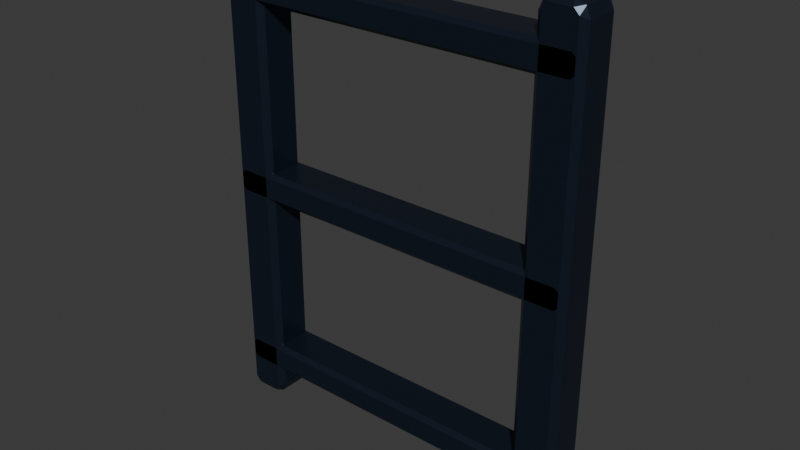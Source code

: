 # Source: symbol-infrastructure.blend  (saved by Blender 5.2.44; exported with 4.5.12 LTS)
import bpy
from mathutils import Matrix  # noqa: F401  (used for matrix-valued properties, if any)

bpy.ops.wm.read_factory_settings(use_empty=True)
scene = bpy.context.scene
scene.name = 'Scene'

# ---- collections
col_collection = bpy.data.collections.new('Collection'); scene.collection.children.link(col_collection)

# ---- materials (node trees are filled in below, after node groups)
mat_systemmaterial = bpy.data.materials.new('SystemMaterial')
mat_systemmaterial.diffuse_color = (0.02029, 0.03071, 0.05448, 1.0)

# ---- material node trees
mat_systemmaterial.use_nodes = True; mat_systemmaterial.node_tree.nodes.clear()
_N = mat_systemmaterial.node_tree.nodes; _L = mat_systemmaterial.node_tree.links
n0 = _N.new('ShaderNodeBsdfPrincipled'); n0.name = 'Principled BSDF'; n0.location = (-200, 100)
n0.inputs[0].default_value = (0.02029, 0.03071, 0.05448, 1.0)
n0.inputs[1].default_value = 0.65
n0.inputs[2].default_value = 0.34
n0.inputs[10].default_value = 0.005
n0.inputs[27].default_value = (0.02029, 0.03071, 0.05448, 1.0)
n1 = _N.new('ShaderNodeOutputMaterial'); n1.name = 'Material Output'; n1.location = (200, 100)
_L.new(n0.outputs[0], n1.inputs[0])
n1.is_active_output = True

# ---- world
world_world = bpy.data.worlds.new('World'); scene.world = world_world
world_world.use_nodes = True; world_world.node_tree.nodes.clear()
_N = world_world.node_tree.nodes; _L = world_world.node_tree.links
n0 = _N.new('ShaderNodeOutputWorld'); n0.name = 'World Output'; n0.location = (200, 100)
n1 = _N.new('ShaderNodeBackground'); n1.name = 'Background'; n1.location = (-200, 100)
n1.inputs[0].default_value = (0.05088, 0.05088, 0.05088, 1.0)
_L.new(n1.outputs[0], n0.inputs[0])
n0.is_active_output = True
world_world.color = (0.05088, 0.05088, 0.05088)
world_world.sun_shadow_jitter_overblur = 0.0

# ---- meshes
me_tower__0_34 = bpy.data.meshes.new('Tower_-0.34')
me_tower__0_34.from_pydata([(-0.03549, -0.033, -0.4915), (-0.015, -0.033, -0.5), (-0.02203, -0.045, -0.488), (0.03549, -0.033, -0.4915), (0.02203, -0.045, -0.488), (0.015, -0.033, -0.5), (0.045, -0.033, -0.47), (0.033, -0.045, -0.477), (0.03651, -0.033, -0.4905), (0.03651, -0.033, 0.4905), (0.033, -0.045, 0.477), (0.045, -0.033, 0.47), (0.015, -0.033, 0.5), (0.02203, -0.045, 0.488), (0.03549, -0.033, 0.4915), (-0.03549, -0.033, 0.4915), (-0.02203, -0.045, 0.488), (-0.015, -0.033, 0.5), (-0.045, -0.033, 0.47), (-0.033, -0.045, 0.477), (-0.03651, -0.033, 0.4905), (-0.03651, -0.033, -0.4905), (-0.033, -0.045, -0.477), (-0.045, -0.033, -0.47), (-0.03549, 0.033, -0.4915), (-0.02203, 0.045, -0.488), (-0.015, 0.033, -0.5), (0.015, 0.033, -0.5), (0.02203, 0.045, -0.488), (0.03549, 0.033, -0.4915), (0.03651, 0.033, -0.4905), (0.033, 0.045, -0.477), (0.045, 0.033, -0.47), (0.045, 0.033, 0.47), (0.033, 0.045, 0.477), (0.03651, 0.033, 0.4905), (0.03549, 0.033, 0.4915), (0.02203, 0.045, 0.488), (0.015, 0.033, 0.5), (-0.015, 0.033, 0.5), (-0.02203, 0.045, 0.488), (-0.03549, 0.033, 0.4915), (-0.03651, 0.033, 0.4905), (-0.033, 0.045, 0.477), (-0.045, 0.033, 0.47), (-0.03651, 0.033, -0.4905), (-0.045, 0.033, -0.47), (-0.033, 0.045, -0.477)], [], [(0, 1, 2), (3, 4, 5), (6, 7, 8), (9, 10, 11), (12, 13, 14), (15, 16, 17), (18, 19, 20), (21, 22, 23), (24, 25, 26), (27, 28, 29), (30, 31, 32), (33, 34, 35), (36, 37, 38), (39, 40, 41), (42, 43, 44), (45, 46, 47), (2, 21, 0), (23, 19, 18), (20, 16, 15), (17, 13, 12), (9, 13, 10), (11, 7, 6), (8, 4, 3), (5, 2, 1), (45, 25, 24), (28, 26, 25), (28, 30, 29), (34, 32, 31), (37, 35, 34), (40, 38, 37), (40, 42, 41), (47, 44, 43), (24, 1, 0), (27, 3, 5), (30, 6, 8), (33, 9, 11), (36, 12, 14), (39, 15, 17), (42, 18, 20), (46, 21, 23), (45, 0, 21), (13, 16, 19), (26, 5, 1), (29, 8, 3), (32, 11, 6), (35, 14, 9), (38, 17, 12), (41, 20, 15), (44, 23, 18), (31, 28, 47), (2, 22, 21), (23, 22, 19), (20, 19, 16), (17, 16, 13), (9, 14, 13), (11, 10, 7), (8, 7, 4), (5, 4, 2), (45, 47, 25), (28, 27, 26), (28, 31, 30), (34, 33, 32), (37, 36, 35), (40, 39, 38), (40, 43, 42), (47, 46, 44), (24, 26, 1), (27, 29, 3), (30, 32, 6), (33, 35, 9), (36, 38, 12), (39, 41, 15), (42, 44, 18), (46, 45, 21), (45, 24, 0), (19, 22, 7), (22, 2, 7), (2, 4, 7), (7, 10, 19), (10, 13, 19), (26, 27, 5), (29, 30, 8), (32, 33, 11), (35, 36, 14), (38, 39, 17), (41, 42, 20), (44, 46, 23), (28, 25, 47), (47, 43, 34), (43, 40, 34), (40, 37, 34), (34, 31, 47)])
me_tower__0_34.materials.append(mat_systemmaterial)
me_tower__0_34.update()
me_tower_0_34 = bpy.data.meshes.new('Tower_0.34')
me_tower_0_34.from_pydata([(-0.03549, -0.033, -0.4915), (-0.015, -0.033, -0.5), (-0.02203, -0.045, -0.488), (0.03549, -0.033, -0.4915), (0.02203, -0.045, -0.488), (0.015, -0.033, -0.5), (0.045, -0.033, -0.47), (0.033, -0.045, -0.477), (0.03651, -0.033, -0.4905), (0.03651, -0.033, 0.4905), (0.033, -0.045, 0.477), (0.045, -0.033, 0.47), (0.015, -0.033, 0.5), (0.02203, -0.045, 0.488), (0.03549, -0.033, 0.4915), (-0.03549, -0.033, 0.4915), (-0.02203, -0.045, 0.488), (-0.015, -0.033, 0.5), (-0.045, -0.033, 0.47), (-0.033, -0.045, 0.477), (-0.03651, -0.033, 0.4905), (-0.03651, -0.033, -0.4905), (-0.033, -0.045, -0.477), (-0.045, -0.033, -0.47), (-0.03549, 0.033, -0.4915), (-0.02203, 0.045, -0.488), (-0.015, 0.033, -0.5), (0.015, 0.033, -0.5), (0.02203, 0.045, -0.488), (0.03549, 0.033, -0.4915), (0.03651, 0.033, -0.4905), (0.033, 0.045, -0.477), (0.045, 0.033, -0.47), (0.045, 0.033, 0.47), (0.033, 0.045, 0.477), (0.03651, 0.033, 0.4905), (0.03549, 0.033, 0.4915), (0.02203, 0.045, 0.488), (0.015, 0.033, 0.5), (-0.015, 0.033, 0.5), (-0.02203, 0.045, 0.488), (-0.03549, 0.033, 0.4915), (-0.03651, 0.033, 0.4905), (-0.033, 0.045, 0.477), (-0.045, 0.033, 0.47), (-0.03651, 0.033, -0.4905), (-0.045, 0.033, -0.47), (-0.033, 0.045, -0.477)], [], [(0, 1, 2), (3, 4, 5), (6, 7, 8), (9, 10, 11), (12, 13, 14), (15, 16, 17), (18, 19, 20), (21, 22, 23), (24, 25, 26), (27, 28, 29), (30, 31, 32), (33, 34, 35), (36, 37, 38), (39, 40, 41), (42, 43, 44), (45, 46, 47), (2, 21, 0), (23, 19, 18), (20, 16, 15), (17, 13, 12), (9, 13, 10), (11, 7, 6), (8, 4, 3), (5, 2, 1), (45, 25, 24), (28, 26, 25), (28, 30, 29), (34, 32, 31), (37, 35, 34), (40, 38, 37), (40, 42, 41), (47, 44, 43), (24, 1, 0), (27, 3, 5), (30, 6, 8), (33, 9, 11), (36, 12, 14), (39, 15, 17), (42, 18, 20), (46, 21, 23), (45, 0, 21), (13, 16, 19), (26, 5, 1), (29, 8, 3), (32, 11, 6), (35, 14, 9), (38, 17, 12), (41, 20, 15), (44, 23, 18), (31, 28, 47), (2, 22, 21), (23, 22, 19), (20, 19, 16), (17, 16, 13), (9, 14, 13), (11, 10, 7), (8, 7, 4), (5, 4, 2), (45, 47, 25), (28, 27, 26), (28, 31, 30), (34, 33, 32), (37, 36, 35), (40, 39, 38), (40, 43, 42), (47, 46, 44), (24, 26, 1), (27, 29, 3), (30, 32, 6), (33, 35, 9), (36, 38, 12), (39, 41, 15), (42, 44, 18), (46, 45, 21), (45, 24, 0), (19, 22, 7), (22, 2, 7), (2, 4, 7), (7, 10, 19), (10, 13, 19), (26, 27, 5), (29, 30, 8), (32, 33, 11), (35, 36, 14), (38, 39, 17), (41, 42, 20), (44, 46, 23), (28, 25, 47), (47, 43, 34), (43, 40, 34), (40, 37, 34), (34, 31, 47)])
me_tower_0_34.materials.append(mat_systemmaterial)
me_tower_0_34.update()
me_bridge__0_4 = bpy.data.meshes.new('Bridge_-0.4')
me_bridge__0_4.from_pydata([(-0.374, -0.03651, -0.024), (-0.3595, -0.03651, -0.03), (-0.3645, -0.045, -0.02151), (0.374, -0.03651, -0.024), (0.3645, -0.045, -0.02151), (0.3595, -0.03651, -0.03), (0.38, -0.03651, -0.009515), (0.3715, -0.045, -0.01449), (0.374, -0.03651, -0.024), (0.374, -0.03651, 0.024), (0.3715, -0.045, 0.01449), (0.38, -0.03651, 0.009515), (0.3595, -0.03651, 0.03), (0.3645, -0.045, 0.02151), (0.374, -0.03651, 0.024), (-0.374, -0.03651, 0.024), (-0.3645, -0.045, 0.02151), (-0.3595, -0.03651, 0.03), (-0.38, -0.03651, 0.009515), (-0.3715, -0.045, 0.01449), (-0.374, -0.03651, 0.024), (-0.374, -0.03651, -0.024), (-0.3715, -0.045, -0.01449), (-0.38, -0.03651, -0.009515), (-0.374, 0.03651, -0.024), (-0.3645, 0.045, -0.02151), (-0.3595, 0.03651, -0.03), (0.3595, 0.03651, -0.03), (0.3645, 0.045, -0.02151), (0.374, 0.03651, -0.024), (0.374, 0.03651, -0.024), (0.3715, 0.045, -0.01449), (0.38, 0.03651, -0.009515), (0.38, 0.03651, 0.009515), (0.3715, 0.045, 0.01449), (0.374, 0.03651, 0.024), (0.374, 0.03651, 0.024), (0.3645, 0.045, 0.02151), (0.3595, 0.03651, 0.03), (-0.3595, 0.03651, 0.03), (-0.3645, 0.045, 0.02151), (-0.374, 0.03651, 0.024), (-0.374, 0.03651, 0.024), (-0.3715, 0.045, 0.01449), (-0.38, 0.03651, 0.009515), (-0.374, 0.03651, -0.024), (-0.38, 0.03651, -0.009515), (-0.3715, 0.045, -0.01449)], [], [(0, 1, 2), (3, 4, 5), (6, 7, 8), (9, 10, 11), (12, 13, 14), (15, 16, 17), (18, 19, 20), (21, 22, 23), (24, 25, 26), (27, 28, 29), (30, 31, 32), (33, 34, 35), (36, 37, 38), (39, 40, 41), (42, 43, 44), (45, 46, 47), (22, 0, 2), (23, 19, 18), (15, 19, 16), (17, 13, 12), (14, 10, 9), (11, 7, 6), (3, 7, 4), (5, 2, 1), (24, 47, 25), (28, 26, 25), (31, 29, 28), (34, 32, 31), (34, 36, 35), (40, 38, 37), (43, 41, 40), (47, 44, 43), (24, 1, 0), (27, 3, 5), (30, 6, 8), (33, 9, 11), (36, 12, 14), (39, 15, 17), (42, 18, 20), (46, 21, 23), (45, 0, 21), (16, 19, 2), (26, 5, 1), (29, 8, 3), (32, 11, 6), (35, 14, 9), (38, 17, 12), (41, 20, 15), (44, 23, 18), (34, 31, 28), (22, 21, 0), (23, 22, 19), (15, 20, 19), (17, 16, 13), (14, 13, 10), (11, 10, 7), (3, 8, 7), (5, 4, 2), (24, 45, 47), (28, 27, 26), (31, 30, 29), (34, 33, 32), (34, 37, 36), (40, 39, 38), (43, 42, 41), (47, 46, 44), (24, 26, 1), (27, 29, 3), (30, 32, 6), (33, 35, 9), (36, 38, 12), (39, 41, 15), (42, 44, 18), (46, 45, 21), (45, 24, 0), (19, 22, 2), (2, 4, 13), (4, 7, 13), (7, 10, 13), (13, 16, 2), (26, 27, 5), (29, 30, 8), (32, 33, 11), (35, 36, 14), (38, 39, 17), (41, 42, 20), (44, 46, 23), (28, 25, 40), (25, 47, 40), (47, 43, 40), (40, 37, 28), (37, 34, 28)])
me_bridge__0_4.materials.append(mat_systemmaterial)
me_bridge__0_4.update()
me_bridge_0 = bpy.data.meshes.new('Bridge_0')
me_bridge_0.from_pydata([(-0.374, -0.03651, -0.024), (-0.3595, -0.03651, -0.03), (-0.3645, -0.045, -0.02151), (0.374, -0.03651, -0.024), (0.3645, -0.045, -0.02151), (0.3595, -0.03651, -0.03), (0.38, -0.03651, -0.009515), (0.3715, -0.045, -0.01449), (0.374, -0.03651, -0.024), (0.374, -0.03651, 0.024), (0.3715, -0.045, 0.01449), (0.38, -0.03651, 0.009515), (0.3595, -0.03651, 0.03), (0.3645, -0.045, 0.02151), (0.374, -0.03651, 0.024), (-0.374, -0.03651, 0.024), (-0.3645, -0.045, 0.02151), (-0.3595, -0.03651, 0.03), (-0.38, -0.03651, 0.009515), (-0.3715, -0.045, 0.01449), (-0.374, -0.03651, 0.024), (-0.374, -0.03651, -0.024), (-0.3715, -0.045, -0.01449), (-0.38, -0.03651, -0.009515), (-0.374, 0.03651, -0.024), (-0.3645, 0.045, -0.02151), (-0.3595, 0.03651, -0.03), (0.3595, 0.03651, -0.03), (0.3645, 0.045, -0.02151), (0.374, 0.03651, -0.024), (0.374, 0.03651, -0.024), (0.3715, 0.045, -0.01449), (0.38, 0.03651, -0.009515), (0.38, 0.03651, 0.009515), (0.3715, 0.045, 0.01449), (0.374, 0.03651, 0.024), (0.374, 0.03651, 0.024), (0.3645, 0.045, 0.02151), (0.3595, 0.03651, 0.03), (-0.3595, 0.03651, 0.03), (-0.3645, 0.045, 0.02151), (-0.374, 0.03651, 0.024), (-0.374, 0.03651, 0.024), (-0.3715, 0.045, 0.01449), (-0.38, 0.03651, 0.009515), (-0.374, 0.03651, -0.024), (-0.38, 0.03651, -0.009515), (-0.3715, 0.045, -0.01449)], [], [(0, 1, 2), (3, 4, 5), (6, 7, 8), (9, 10, 11), (12, 13, 14), (15, 16, 17), (18, 19, 20), (21, 22, 23), (24, 25, 26), (27, 28, 29), (30, 31, 32), (33, 34, 35), (36, 37, 38), (39, 40, 41), (42, 43, 44), (45, 46, 47), (22, 0, 2), (23, 19, 18), (15, 19, 16), (17, 13, 12), (14, 10, 9), (11, 7, 6), (3, 7, 4), (5, 2, 1), (24, 47, 25), (28, 26, 25), (31, 29, 28), (34, 32, 31), (34, 36, 35), (40, 38, 37), (43, 41, 40), (47, 44, 43), (24, 1, 0), (27, 3, 5), (30, 6, 8), (33, 9, 11), (36, 12, 14), (39, 15, 17), (42, 18, 20), (46, 21, 23), (45, 0, 21), (16, 19, 2), (26, 5, 1), (29, 8, 3), (32, 11, 6), (35, 14, 9), (38, 17, 12), (41, 20, 15), (44, 23, 18), (34, 31, 28), (22, 21, 0), (23, 22, 19), (15, 20, 19), (17, 16, 13), (14, 13, 10), (11, 10, 7), (3, 8, 7), (5, 4, 2), (24, 45, 47), (28, 27, 26), (31, 30, 29), (34, 33, 32), (34, 37, 36), (40, 39, 38), (43, 42, 41), (47, 46, 44), (24, 26, 1), (27, 29, 3), (30, 32, 6), (33, 35, 9), (36, 38, 12), (39, 41, 15), (42, 44, 18), (46, 45, 21), (45, 24, 0), (19, 22, 2), (2, 4, 13), (4, 7, 13), (7, 10, 13), (13, 16, 2), (26, 27, 5), (29, 30, 8), (32, 33, 11), (35, 36, 14), (38, 39, 17), (41, 42, 20), (44, 46, 23), (28, 25, 40), (25, 47, 40), (47, 43, 40), (40, 37, 28), (37, 34, 28)])
me_bridge_0.materials.append(mat_systemmaterial)
me_bridge_0.update()
me_bridge_0_4 = bpy.data.meshes.new('Bridge_0.4')
me_bridge_0_4.from_pydata([(-0.374, -0.03651, -0.024), (-0.3595, -0.03651, -0.03), (-0.3645, -0.045, -0.02151), (0.374, -0.03651, -0.024), (0.3645, -0.045, -0.02151), (0.3595, -0.03651, -0.03), (0.38, -0.03651, -0.009515), (0.3715, -0.045, -0.01449), (0.374, -0.03651, -0.024), (0.374, -0.03651, 0.024), (0.3715, -0.045, 0.01449), (0.38, -0.03651, 0.009515), (0.3595, -0.03651, 0.03), (0.3645, -0.045, 0.02151), (0.374, -0.03651, 0.024), (-0.374, -0.03651, 0.024), (-0.3645, -0.045, 0.02151), (-0.3595, -0.03651, 0.03), (-0.38, -0.03651, 0.009515), (-0.3715, -0.045, 0.01449), (-0.374, -0.03651, 0.024), (-0.374, -0.03651, -0.024), (-0.3715, -0.045, -0.01449), (-0.38, -0.03651, -0.009515), (-0.374, 0.03651, -0.024), (-0.3645, 0.045, -0.02151), (-0.3595, 0.03651, -0.03), (0.3595, 0.03651, -0.03), (0.3645, 0.045, -0.02151), (0.374, 0.03651, -0.024), (0.374, 0.03651, -0.024), (0.3715, 0.045, -0.01449), (0.38, 0.03651, -0.009515), (0.38, 0.03651, 0.009515), (0.3715, 0.045, 0.01449), (0.374, 0.03651, 0.024), (0.374, 0.03651, 0.024), (0.3645, 0.045, 0.02151), (0.3595, 0.03651, 0.03), (-0.3595, 0.03651, 0.03), (-0.3645, 0.045, 0.02151), (-0.374, 0.03651, 0.024), (-0.374, 0.03651, 0.024), (-0.3715, 0.045, 0.01449), (-0.38, 0.03651, 0.009515), (-0.374, 0.03651, -0.024), (-0.38, 0.03651, -0.009515), (-0.3715, 0.045, -0.01449)], [], [(0, 1, 2), (3, 4, 5), (6, 7, 8), (9, 10, 11), (12, 13, 14), (15, 16, 17), (18, 19, 20), (21, 22, 23), (24, 25, 26), (27, 28, 29), (30, 31, 32), (33, 34, 35), (36, 37, 38), (39, 40, 41), (42, 43, 44), (45, 46, 47), (22, 0, 2), (23, 19, 18), (15, 19, 16), (17, 13, 12), (14, 10, 9), (11, 7, 6), (3, 7, 4), (5, 2, 1), (24, 47, 25), (28, 26, 25), (31, 29, 28), (34, 32, 31), (34, 36, 35), (40, 38, 37), (43, 41, 40), (47, 44, 43), (24, 1, 0), (27, 3, 5), (30, 6, 8), (33, 9, 11), (36, 12, 14), (39, 15, 17), (42, 18, 20), (46, 21, 23), (45, 0, 21), (16, 19, 2), (26, 5, 1), (29, 8, 3), (32, 11, 6), (35, 14, 9), (38, 17, 12), (41, 20, 15), (44, 23, 18), (34, 31, 28), (22, 21, 0), (23, 22, 19), (15, 20, 19), (17, 16, 13), (14, 13, 10), (11, 10, 7), (3, 8, 7), (5, 4, 2), (24, 45, 47), (28, 27, 26), (31, 30, 29), (34, 33, 32), (34, 37, 36), (40, 39, 38), (43, 42, 41), (47, 46, 44), (24, 26, 1), (27, 29, 3), (30, 32, 6), (33, 35, 9), (36, 38, 12), (39, 41, 15), (42, 44, 18), (46, 45, 21), (45, 24, 0), (19, 22, 2), (2, 4, 13), (4, 7, 13), (7, 10, 13), (13, 16, 2), (26, 27, 5), (29, 30, 8), (32, 33, 11), (35, 36, 14), (38, 39, 17), (41, 42, 20), (44, 46, 23), (28, 25, 40), (25, 47, 40), (47, 43, 40), (40, 37, 28), (37, 34, 28)])
me_bridge_0_4.materials.append(mat_systemmaterial)
me_bridge_0_4.update()

# ---- objects
ob_tower__0_34 = bpy.data.objects.new('Tower_-0.34', me_tower__0_34)
ob_tower_0_34 = bpy.data.objects.new('Tower_0.34', me_tower_0_34)
ob_bridge__0_4 = bpy.data.objects.new('Bridge_-0.4', me_bridge__0_4)
ob_bridge_0 = bpy.data.objects.new('Bridge_0', me_bridge_0)
ob_bridge_0_4 = bpy.data.objects.new('Bridge_0.4', me_bridge_0_4)

# ---- transforms, parenting, visibility, modifiers, constraints
ob_tower__0_34.location = (-0.34, 0.0, 0.0)
ob_tower_0_34.location = (0.34, 0.0, 0.0)
ob_bridge__0_4.location = (0.0, 0.0, -0.4)
ob_bridge_0.location = (0.0, 0.0, 0.0)
ob_bridge_0_4.location = (0.0, 0.0, 0.4)

# ---- collection membership
col_collection.objects.link(ob_tower__0_34)
col_collection.objects.link(ob_tower_0_34)
col_collection.objects.link(ob_bridge__0_4)
col_collection.objects.link(ob_bridge_0)
col_collection.objects.link(ob_bridge_0_4)

# ---- scene / render settings (as saved in the file)
scene.frame_start = 1; scene.frame_end = 250; scene.frame_set(1)
scene.render.engine = 'BLENDER_EEVEE_NEXT'
scene.render.bake_bias = 0.0
scene.render.bake_samples = 0
scene.render.compositor_device = 'GPU'
scene.eevee.use_volume_custom_range = False
scene.eevee.fast_gi_thickness_near = 0.1
scene.eevee.fast_gi_thickness_far = 0.0
scene.eevee.ray_tracing_options.screen_trace_thickness = 0.1
bpy.context.view_layer.update()

# ---- added for rendering (the .blend has no active camera and no usable light): camera, sun
cam_auto = bpy.data.cameras.new('AutoCamera')
cam_auto.lens = 50.0
cam_auto.sensor_width = 36.0
cam_auto.clip_end = 1000.0
ob_auto_camera = bpy.data.objects.new('AutoCamera', cam_auto)
scene.collection.objects.link(ob_auto_camera)
ob_auto_camera.location = (1.17069, -1.40483, 0.936554)
ob_auto_camera.rotation_euler = (1.09748, -7.21219e-08, 0.694738)
scene.camera = ob_auto_camera
light_auto_sun = bpy.data.lights.new('AutoSun', 'SUN')
light_auto_sun.energy = 3.0
light_auto_sun.angle = 0.0523599
ob_auto_sun = bpy.data.objects.new('AutoSun', light_auto_sun)
scene.collection.objects.link(ob_auto_sun)
ob_auto_sun.rotation_euler = (0.872665, 0.174533, 0.523599)
bpy.context.view_layer.update()
